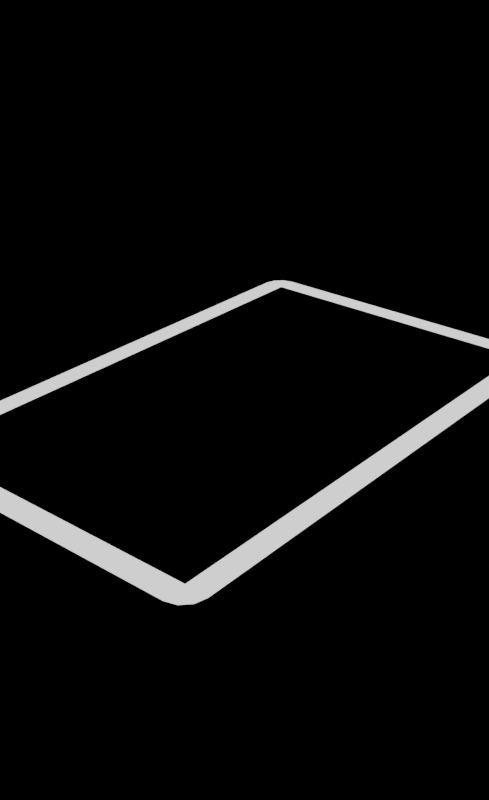 # Source: cards.blend  (saved by Blender 2.90.1; exported with 4.5.12 LTS)
import bpy
from mathutils import Matrix  # noqa: F401  (used for matrix-valued properties, if any)

bpy.ops.wm.read_factory_settings(use_empty=True)
scene = bpy.context.scene
scene.name = 'Scene'

# ---- collections
col_collection = bpy.data.collections.new('Collection'); scene.collection.children.link(col_collection)

# ---- images (referenced by path relative to the original .blend; pixels are not part of the script)
import os
ASSET_DIR = os.environ.get("B2B_ASSET_DIR", "")  # directory of the original .blend (textures are referenced by path, not embedded)
HERE = os.path.dirname(os.path.abspath(__file__))  # packed textures are extracted next to this script under _unpacked/

def load_image(name, relpath, width, height, colorspace="sRGB"):
    """Load a texture the original file referenced (path relative to the .blend, or extracted next to this script)."""
    p = next((c for c in (os.path.join(HERE, relpath), os.path.join(ASSET_DIR, relpath)) if relpath and os.path.exists(c)), "")
    if p:
        img = bpy.data.images.load(p, check_existing=True)
        img.name = name
    else:  # same state as the original file: an image datablock whose file is absent (Cycles renders it pink)
        img = bpy.data.images.new(name, width, height)
        img.source = "FILE"
        img.filepath = "//" + (relpath or name)
    img.colorspace_settings.name = colorspace
    return img
img_unit_card_back_png = load_image('unit_card_back.png', 'unit_card_back.png', 1024, 1024, 'sRGB')
img_unit_card_front_png = load_image('unit_card_front.png', 'unit_card_front.png', 1024, 1024, 'sRGB')

# ---- materials (node trees are filled in below, after node groups)
mat_material_001 = bpy.data.materials.new('Material.001')
mat_material_001.preview_render_type = 'CLOTH'
mat_material_001.diffuse_color = (0.003273, 0.01476, 0.06072, 1.0)
mat_material_002 = bpy.data.materials.new('Material.002')
mat_material_002.diffuse_color = (1.0, 1.0, 1.0, 1.0)
mat_material_006 = bpy.data.materials.new('Material.006')
mat_material_006.alpha_threshold = 0.0
mat_material_006.preview_render_type = 'FLAT'
mat_material_006.diffuse_color = (1.0, 0.5271, 0.0, 1.0)
mat_material_006.roughness = 0.5

# ---- material node trees
mat_material_001.use_nodes = True; mat_material_001.node_tree.nodes.clear()
_N = mat_material_001.node_tree.nodes; _L = mat_material_001.node_tree.links
n0 = _N.new('ShaderNodeOutputMaterial'); n0.name = 'Material Output'; n0.location = (300, 300)
n1 = _N.new('ShaderNodeBsdfPrincipled'); n1.name = 'Principled BSDF'; n1.location = (10, 300)
n1.distribution = 'GGX'
n1.subsurface_method = 'BURLEY'
n1.inputs[3].default_value = 1.45
n1.inputs[13].default_value = 0.0
n1.inputs[27].default_value = (0.0, 0.0, 0.0, 1.0)
n1.inputs[28].default_value = 1.0
n2 = _N.new('ShaderNodeTexImage'); n2.name = 'Image Texture'; n2.location = (-461, 237)
n2.image = img_unit_card_back_png
_L.new(n1.outputs[0], n0.inputs[0])
_L.new(n2.outputs[0], n1.inputs[0])
n0.is_active_output = True
mat_material_002.use_nodes = True; mat_material_002.node_tree.nodes.clear()
_N = mat_material_002.node_tree.nodes; _L = mat_material_002.node_tree.links
n0 = _N.new('ShaderNodeOutputMaterial'); n0.name = 'Material Output'; n0.location = (300, 300)
n1 = _N.new('ShaderNodeEmission'); n1.name = 'Emission'; n1.location = (10, 300)
_L.new(n1.outputs[0], n0.inputs[0])
n0.is_active_output = True
mat_material_006.use_nodes = True; mat_material_006.node_tree.nodes.clear()
_N = mat_material_006.node_tree.nodes; _L = mat_material_006.node_tree.links
n0 = _N.new('ShaderNodeOutputMaterial'); n0.name = 'Material Output'; n0.location = (624, 323)
n1 = _N.new('ShaderNodeBsdfPrincipled'); n1.name = 'Principled BSDF'; n1.location = (-35, 353)
n1.distribution = 'GGX'
n1.subsurface_method = 'BURLEY'
n1.inputs[2].default_value = 0.4773
n1.inputs[3].default_value = 1.45
n1.inputs[13].default_value = 0.0
n1.inputs[27].default_value = (0.0, 0.0, 0.0, 1.0)
n1.inputs[28].default_value = 1.0
n2 = _N.new('ShaderNodeTexImage'); n2.name = 'Image Texture'; n2.location = (-427, 307)
n2.image = img_unit_card_front_png
_L.new(n1.outputs[0], n0.inputs[0])
_L.new(n2.outputs[0], n1.inputs[0])
n0.is_active_output = True

# ---- world
world_world = bpy.data.worlds.new('World'); scene.world = world_world
world_world.use_nodes = True; world_world.node_tree.nodes.clear()
_N = world_world.node_tree.nodes; _L = world_world.node_tree.links
n0 = _N.new('ShaderNodeOutputWorld'); n0.name = 'World Output'; n0.location = (300, 300)
n1 = _N.new('ShaderNodeBackground'); n1.name = 'Background'; n1.location = (10, 300)
n1.inputs[0].default_value = (0.0, 0.0, 0.0, 1.0)
_L.new(n1.outputs[0], n0.inputs[0])
n0.is_active_output = True
world_world.color = (0.05088, 0.05088, 0.05088)
world_world.use_sun_shadow = False
world_world.sun_shadow_jitter_overblur = 0.0

# ---- meshes
me_text_003 = bpy.data.meshes.new('Text.003')
me_text_003.from_pydata([(-3.846, 4.817, -0.005714), (-3.365, -6.708, -0.005714), (-3.846, -6.206, -0.005714), (3.365, -6.708, -0.005506), (-3.365, -6.206, -0.005714), (3.846, -6.206, -0.04085), (-3.846, -6.206, -0.005714), (-3.782, -6.457, -0.005714), (-3.606, -6.64, -0.005714), (-3.366, -6.708, -0.005714), (-3.846, 4.817, -0.005714), (3.366, 5.285, -0.04106), (-3.606, 5.222, -0.005714), (3.606, 5.222, -0.04106), (3.846, 4.817, -0.005714), (3.782, 5.051, -0.04106), (3.846, 4.817, -0.04106), (-3.782, 5.051, -0.04106), (-3.606, 5.222, -0.04106), (3.782, -6.457, -0.04085), (3.606, -6.64, -0.04085), (3.846, -6.206, -0.04085), (3.846, -6.206, -0.005506), (-3.366, 5.285, -0.04106), (3.846, 4.817, -0.04106), (3.782, 5.051, -0.005714), (3.365, -6.206, -0.04085), (3.365, 4.817, -0.04106), (3.366, 5.285, -0.005714), (-3.365, 4.817, -0.04106), (-3.365, 5.285, -0.04106), (3.365, 5.285, -0.04106), (-3.846, 4.817, -0.04106), (3.365, 5.285, -0.005714), (-3.365, 5.285, -0.005714), (-3.366, -6.708, -0.04106), (-3.606, -6.64, -0.04106), (-3.782, -6.457, -0.04106), (3.365, -6.206, -0.005506), (-3.365, 4.817, -0.005714), (3.365, 4.817, -0.005714), (3.846, 4.817, -0.005714), (-3.846, -6.206, -0.04106), (-3.366, 5.285, -0.005714), (-3.365, -6.206, -0.04106), (-3.782, 5.051, -0.005714), (3.846, -6.206, -0.005506), (3.606, -6.64, -0.005506), (3.782, -6.457, -0.005506), (-3.846, -6.206, -0.04106), (-3.846, 4.817, -0.04106), (3.365, -6.708, -0.04085), (3.606, 5.222, -0.005714), (-3.365, -6.708, -0.04106)], [], [(9, 8, 36, 35), (45, 12, 18, 17), (46, 22, 5, 21), (8, 7, 37, 36), (3, 1, 53, 51), (12, 43, 23, 18), (6, 7, 8, 9, 1, 4, 2), (22, 48, 19, 5), (7, 6, 42, 37), (47, 3, 51, 20), (14, 41, 24, 16), (38, 46, 41, 40), (34, 39, 40, 33), (0, 39, 34, 43, 12, 45, 10), (38, 4, 1, 3), (0, 2, 4, 39), (3, 47, 48, 22, 46, 38), (40, 41, 14, 25, 52, 28, 33), (6, 2, 49, 42), (40, 39, 4, 38), (28, 52, 13, 11), (41, 46, 21, 24), (52, 25, 15, 13), (34, 33, 31, 30), (0, 10, 32, 50), (25, 14, 16, 15), (27, 31, 11, 13, 15, 16, 24), (51, 26, 21, 5, 19, 20), (50, 29, 44, 49), (26, 51, 53, 44), (50, 32, 17, 18, 23, 30, 29), (30, 31, 27, 29), (26, 27, 24, 21), (42, 49, 44, 53, 35, 36, 37), (48, 47, 20, 19), (10, 45, 17, 32), (43, 34, 30, 23), (2, 0, 50, 49), (1, 9, 35, 53), (33, 28, 11, 31), (29, 27, 26, 44)])
me_text_003.polygons.foreach_set('material_index', [1, 1, 1, 1, 1, 1, 1, 1, 1, 1, 1, 1, 1, 1, 1, 1, 1, 1, 1, 2, 1, 1, 1, 1, 1, 1, 1, 1, 1, 1, 1, 1, 1, 1, 1, 1, 1, 1, 1, 1, 0])
_uv = me_text_003.uv_layers.new(name='UVMap')
_uv.uv.foreach_set('vector', [0.06247, 0.0, 0.03124, 0.00837, 0.03124, 0.00837, 0.06247, 0.0, 0.00837, 0.9688, 0.03124, 0.9916, 0.03124, 0.9916, 0.00837, 0.9688, 1.0, 0.0625, 1.0, 0.06248, 1.0, 0.06248, 1.0, 0.0625, 0.03124, 0.00837, 0.00837, 0.03124, 0.00837, 0.03124, 0.03124, 0.00837, 0.9375, 0.0, 0.0625, 0.0, 0.0625, 0.0, 0.9375, 0.0, 0.03124, 0.9916, 0.06247, 1.0, 0.06247, 1.0, 0.03124, 0.9916, 0.0, 0.06248, 0.00837, 0.03124, 0.03124, 0.00837, 0.06247, 0.0, 0.0625, 0.0, 0.0625, 0.0625, 0.0, 0.0625, 1.0, 0.06248, 0.9916, 0.03124, 0.9916, 0.03124, 1.0, 0.06248, 0.00837, 0.03124, 0.0, 0.06248, 0.0, 0.06248, 0.00837, 0.03124, 0.9688, 0.00837, 0.9375, 0.0, 0.9375, 0.0, 0.9688, 0.00837, 1.0, 0.9375, 1.0, 0.9375, 1.0, 0.9375, 1.0, 0.9375, 0.9375, 0.0625, 1.0, 0.0625, 1.0, 0.9375, 0.9375, 0.9375, 0.0625, 1.0, 0.0625, 0.9375, 0.9375, 0.9375, 0.9375, 1.0, 0.0, 0.9375, 0.0625, 0.9375, 0.0625, 1.0, 0.06247, 1.0, 0.03124, 0.9916, 0.00837, 0.9688, 0.0, 0.9375, 0.9375, 0.0625, 0.0625, 0.0625, 0.0625, 0.0, 0.9375, 0.0, 0.0, 0.9375, 0.0, 0.0625, 0.0625, 0.0625, 0.0625, 0.9375, 0.9375, 0.0, 0.9688, 0.00837, 0.9916, 0.03124, 1.0, 0.06248, 1.0, 0.0625, 0.9375, 0.0625, 0.9375, 0.9375, 1.0, 0.9375, 1.0, 0.9375, 0.9916, 0.9688, 0.9688, 0.9916, 0.9375, 1.0, 0.9375, 1.0, 0.0, 0.06248, 0.0, 0.0625, 0.0, 0.0625, 0.0, 0.06248, 0.9988, 0.9999, 9.992e-05, 0.9999, 9.999e-05, 9.992e-05, 0.9988, 9.992e-05, 0.9375, 1.0, 0.9688, 0.9916, 0.9688, 0.9916, 0.9375, 1.0, 1.0, 0.9375, 1.0, 0.0625, 1.0, 0.0625, 1.0, 0.9375, 0.9688, 0.9916, 0.9916, 0.9688, 0.9916, 0.9688, 0.9688, 0.9916, 0.0625, 1.0, 0.9375, 1.0, 0.9375, 1.0, 0.0625, 1.0, 0.0, 0.9375, 0.0, 0.9375, 0.0, 0.9375, 0.0, 0.9375, 0.9916, 0.9688, 1.0, 0.9375, 1.0, 0.9375, 0.9916, 0.9688, 0.9375, 0.9375, 0.9375, 1.0, 0.9375, 1.0, 0.9688, 0.9916, 0.9916, 0.9688, 1.0, 0.9375, 1.0, 0.9375, 0.9375, 0.0, 0.9375, 0.0625, 1.0, 0.0625, 1.0, 0.06248, 0.9916, 0.03124, 0.9688, 0.00837, 0.0, 0.9375, 0.0625, 0.9375, 0.0625, 0.0625, 0.0, 0.0625, 0.9375, 0.0625, 0.9375, 0.0, 0.0625, 0.0, 0.0625, 0.0625, 0.0, 0.9375, 0.0, 0.9375, 0.00837, 0.9688, 0.03124, 0.9916, 0.06247, 1.0, 0.0625, 1.0, 0.0625, 0.9375, 0.0625, 1.0, 0.9375, 1.0, 0.9375, 0.9375, 0.0625, 0.9375, 0.9375, 0.0625, 0.9375, 0.9375, 1.0, 0.9375, 1.0, 0.0625, 0.0, 0.06248, 0.0, 0.0625, 0.0625, 0.0625, 0.0625, 0.0, 0.06247, 0.0, 0.03124, 0.00837, 0.00837, 0.03124, 0.9916, 0.03124, 0.9688, 0.00837, 0.9688, 0.00837, 0.9916, 0.03124, 0.0, 0.9375, 0.00837, 0.9688, 0.00837, 0.9688, 0.0, 0.9375, 0.06247, 1.0, 0.0625, 1.0, 0.0625, 1.0, 0.06247, 1.0, 0.0, 0.0625, 0.0, 0.9375, 0.0, 0.9375, 0.0, 0.0625, 0.0625, 0.0, 0.06247, 0.0, 0.06247, 0.0, 0.0625, 0.0, 0.9375, 1.0, 0.9375, 1.0, 0.9375, 1.0, 0.9375, 1.0, 0.9988, 0.9999, 9.992e-05, 0.9999, 0.0001, 9.992e-05, 0.9988, 9.997e-05])
me_text_003.materials.append(mat_material_001)
me_text_003.materials.append(mat_material_002)
me_text_003.materials.append(mat_material_006)
me_text_003.use_remesh_fix_poles = True
me_text_003.use_remesh_preserve_attributes = False
me_text_003.use_mirror_vertex_groups = False
me_text_003.update()

# ---- objects
ob_unit = bpy.data.objects.new('Unit', me_text_003)

# ---- transforms, parenting, visibility, modifiers, constraints
ob_unit.location = (1.328, 2.23, -0.5358)
ob_unit.scale = (0.6757, 0.6757, 0.6757)
ob_unit.lineart.crease_threshold = 0.0

# ---- collection membership
col_collection.objects.link(ob_unit)

# ---- scene / render settings (as saved in the file)
scene.frame_start = 1; scene.frame_end = 1; scene.frame_set(2)
scene.render.engine = 'CYCLES'
scene.render.resolution_x = 700
scene.render.resolution_y = 1145
scene.cycles.use_denoising = False
scene.cycles.samples = 128
scene.cycles.sampling_pattern = 'TABULATED_SOBOL'
scene.cycles.use_adaptive_sampling = False
scene.cycles.use_light_tree = False
scene.cycles.bake_type = 'AO'
scene.view_settings.view_transform = 'Filmic'
bpy.context.view_layer.update()

# ---- added for rendering (the .blend has no active camera): camera
cam_auto = bpy.data.cameras.new('AutoCamera')
cam_auto.lens = 50.0
cam_auto.sensor_width = 36.0
cam_auto.clip_end = 1000.0
ob_auto_camera = bpy.data.objects.new('AutoCamera', cam_auto)
scene.collection.objects.link(ob_auto_camera)
ob_auto_camera.location = (10.2351, -8.93908, 6.57412)
ob_auto_camera.rotation_euler = (1.09748, -7.21219e-08, 0.694738)
scene.camera = ob_auto_camera
bpy.context.view_layer.update()
